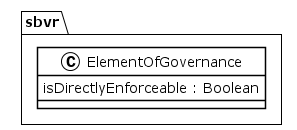

The diagram above was rendered by PlantUML. Its source (embedded in the PNG):
@startuml
!theme plain
package sbvr {
class ElementOfGovernance {
	 isDirectlyEnforceable : Boolean
}
}
@enduml